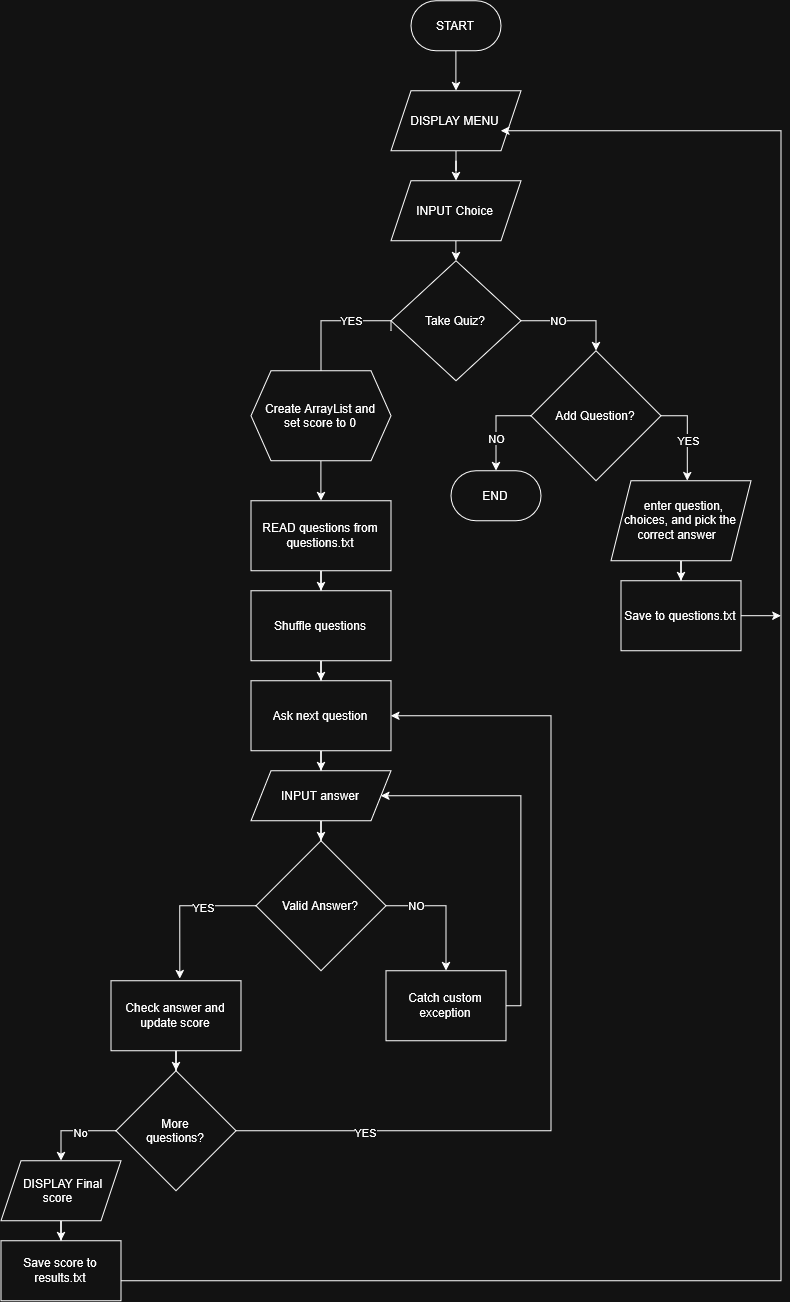

The diagram above was exported from draw.io. Its source (the exported page's mxGraphModel, read from the mxfile embedded in the PNG):
<mxGraphModel dx="3207" dy="1297" grid="1" gridSize="10" guides="1" tooltips="1" connect="1" arrows="1" fold="1" page="1" pageScale="1" pageWidth="850" pageHeight="1100" math="0" shadow="0">
  <root>
    <mxCell id="0" />
    <mxCell id="1" parent="0" />
    <mxCell id="GR8MxbPYxzbabgkkpdfv-8" edge="1" parent="1" source="GR8MxbPYxzbabgkkpdfv-6" style="edgeStyle=orthogonalEdgeStyle;rounded=0;orthogonalLoop=1;jettySize=auto;html=1;" target="GR8MxbPYxzbabgkkpdfv-7" value="">
      <mxGeometry relative="1" as="geometry" />
    </mxCell>
    <mxCell id="GR8MxbPYxzbabgkkpdfv-6" parent="1" style="rounded=1;whiteSpace=wrap;html=1;arcSize=50;" value="START" vertex="1">
      <mxGeometry height="50" width="90" x="390" y="100" as="geometry" />
    </mxCell>
    <mxCell id="GR8MxbPYxzbabgkkpdfv-10" edge="1" parent="1" source="GR8MxbPYxzbabgkkpdfv-7" style="edgeStyle=orthogonalEdgeStyle;rounded=0;orthogonalLoop=1;jettySize=auto;html=1;" target="GR8MxbPYxzbabgkkpdfv-9" value="">
      <mxGeometry relative="1" as="geometry" />
    </mxCell>
    <mxCell id="GR8MxbPYxzbabgkkpdfv-7" parent="1" style="shape=parallelogram;perimeter=parallelogramPerimeter;whiteSpace=wrap;html=1;shapeInside=1;fixedSize=1;" value="DISPLAY MENU" vertex="1">
      <mxGeometry height="60" width="130" x="370" y="190" as="geometry" />
    </mxCell>
    <mxCell id="GR8MxbPYxzbabgkkpdfv-20" edge="1" parent="1" source="GR8MxbPYxzbabgkkpdfv-9" style="edgeStyle=orthogonalEdgeStyle;rounded=0;orthogonalLoop=1;jettySize=auto;html=1;exitX=0.5;exitY=1;exitDx=0;exitDy=0;entryX=0.5;entryY=0;entryDx=0;entryDy=0;" target="GR8MxbPYxzbabgkkpdfv-11">
      <mxGeometry relative="1" as="geometry" />
    </mxCell>
    <mxCell id="GR8MxbPYxzbabgkkpdfv-9" parent="1" style="shape=parallelogram;perimeter=parallelogramPerimeter;whiteSpace=wrap;html=1;shapeInside=1;fixedSize=1;" value="INPUT Choice" vertex="1">
      <mxGeometry height="60" width="130" x="370" y="280" as="geometry" />
    </mxCell>
    <mxCell id="GR8MxbPYxzbabgkkpdfv-13" edge="1" parent="1" style="edgeStyle=orthogonalEdgeStyle;rounded=0;orthogonalLoop=1;jettySize=auto;html=1;exitX=0;exitY=0.5;exitDx=0;exitDy=0;">
      <mxGeometry relative="1" as="geometry">
        <Array as="points">
          <mxPoint x="370" y="420" />
          <mxPoint x="300" y="420" />
        </Array>
        <mxPoint x="370" y="429.94" as="sourcePoint" />
        <mxPoint x="300.0000000000002" y="479.94" as="targetPoint" />
      </mxGeometry>
    </mxCell>
    <mxCell id="GR8MxbPYxzbabgkkpdfv-14" connectable="0" parent="GR8MxbPYxzbabgkkpdfv-13" style="edgeLabel;html=1;align=center;verticalAlign=middle;resizable=0;points=[];" value="YES" vertex="1">
      <mxGeometry relative="1" x="0.148" y="-1" as="geometry">
        <mxPoint x="31" y="-1" as="offset" />
      </mxGeometry>
    </mxCell>
    <mxCell id="GR8MxbPYxzbabgkkpdfv-16" edge="1" parent="1" source="GR8MxbPYxzbabgkkpdfv-11" style="edgeStyle=orthogonalEdgeStyle;rounded=0;orthogonalLoop=1;jettySize=auto;html=1;entryX=0.5;entryY=0;entryDx=0;entryDy=0;" target="GR8MxbPYxzbabgkkpdfv-15">
      <mxGeometry relative="1" as="geometry" />
    </mxCell>
    <mxCell id="GR8MxbPYxzbabgkkpdfv-19" connectable="0" parent="GR8MxbPYxzbabgkkpdfv-16" style="edgeLabel;html=1;align=center;verticalAlign=middle;resizable=0;points=[];" value="NO" vertex="1">
      <mxGeometry relative="1" x="-0.2911" y="1" as="geometry">
        <mxPoint as="offset" />
      </mxGeometry>
    </mxCell>
    <mxCell id="GR8MxbPYxzbabgkkpdfv-11" parent="1" style="rhombus;whiteSpace=wrap;html=1;shapeInside=1;" value="Take Quiz?" vertex="1">
      <mxGeometry height="120" width="130" x="370" y="360" as="geometry" />
    </mxCell>
    <mxCell id="GR8MxbPYxzbabgkkpdfv-18" edge="1" parent="1" source="GR8MxbPYxzbabgkkpdfv-12" style="edgeStyle=orthogonalEdgeStyle;rounded=0;orthogonalLoop=1;jettySize=auto;html=1;" target="GR8MxbPYxzbabgkkpdfv-17" value="">
      <mxGeometry relative="1" as="geometry" />
    </mxCell>
    <mxCell id="GR8MxbPYxzbabgkkpdfv-12" parent="1" style="shape=hexagon;perimeter=hexagonPerimeter2;whiteSpace=wrap;html=1;shapeInside=1;fixedSize=1;" value="Create ArrayList and set score to 0" vertex="1">
      <mxGeometry height="90" width="140" x="230" y="470" as="geometry" />
    </mxCell>
    <mxCell id="GR8MxbPYxzbabgkkpdfv-25" edge="1" parent="1" source="GR8MxbPYxzbabgkkpdfv-15" style="edgeStyle=orthogonalEdgeStyle;rounded=0;orthogonalLoop=1;jettySize=auto;html=1;entryX=0.5;entryY=0;entryDx=0;entryDy=0;" target="GR8MxbPYxzbabgkkpdfv-21">
      <mxGeometry relative="1" as="geometry">
        <Array as="points">
          <mxPoint x="475" y="515" />
        </Array>
        <mxPoint x="470" y="515" as="targetPoint" />
      </mxGeometry>
    </mxCell>
    <mxCell id="GR8MxbPYxzbabgkkpdfv-26" connectable="0" parent="GR8MxbPYxzbabgkkpdfv-25" style="edgeLabel;html=1;align=center;verticalAlign=middle;resizable=0;points=[];" value="NO" vertex="1">
      <mxGeometry relative="1" x="0.2556" as="geometry">
        <mxPoint as="offset" />
      </mxGeometry>
    </mxCell>
    <mxCell id="GR8MxbPYxzbabgkkpdfv-28" edge="1" parent="1" source="GR8MxbPYxzbabgkkpdfv-15" style="edgeStyle=orthogonalEdgeStyle;rounded=0;orthogonalLoop=1;jettySize=auto;html=1;entryX=0.545;entryY=0;entryDx=0;entryDy=0;entryPerimeter=0;" target="GR8MxbPYxzbabgkkpdfv-27">
      <mxGeometry relative="1" as="geometry">
        <Array as="points">
          <mxPoint x="665.4" y="515" />
        </Array>
        <mxPoint x="680" y="515" as="targetPoint" />
      </mxGeometry>
    </mxCell>
    <mxCell id="GR8MxbPYxzbabgkkpdfv-29" connectable="0" parent="GR8MxbPYxzbabgkkpdfv-28" style="edgeLabel;html=1;align=center;verticalAlign=middle;resizable=0;points=[];" value="YES" vertex="1">
      <mxGeometry relative="1" x="0.0939" as="geometry">
        <mxPoint as="offset" />
      </mxGeometry>
    </mxCell>
    <mxCell id="GR8MxbPYxzbabgkkpdfv-15" parent="1" style="rhombus;whiteSpace=wrap;html=1;shapeInside=1;" value="Add Question?" vertex="1">
      <mxGeometry height="130" width="130" x="510" y="450" as="geometry" />
    </mxCell>
    <mxCell id="GR8MxbPYxzbabgkkpdfv-33" edge="1" parent="1" source="GR8MxbPYxzbabgkkpdfv-17" style="edgeStyle=orthogonalEdgeStyle;rounded=0;orthogonalLoop=1;jettySize=auto;html=1;" target="GR8MxbPYxzbabgkkpdfv-32" value="">
      <mxGeometry relative="1" as="geometry" />
    </mxCell>
    <mxCell id="GR8MxbPYxzbabgkkpdfv-17" parent="1" style="rounded=0;whiteSpace=wrap;html=1;" value="READ questions from questions.txt" vertex="1">
      <mxGeometry height="70" width="140" x="230" y="600" as="geometry" />
    </mxCell>
    <mxCell id="GR8MxbPYxzbabgkkpdfv-21" parent="1" style="rounded=1;whiteSpace=wrap;html=1;arcSize=50;" value="END" vertex="1">
      <mxGeometry height="50" width="90" x="430" y="570" as="geometry" />
    </mxCell>
    <mxCell id="IgXfSTUypxI74EO6Z1fq-4" edge="1" parent="1" source="GR8MxbPYxzbabgkkpdfv-27" style="edgeStyle=orthogonalEdgeStyle;rounded=0;orthogonalLoop=1;jettySize=auto;html=1;" target="GR8MxbPYxzbabgkkpdfv-30" value="">
      <mxGeometry relative="1" as="geometry" />
    </mxCell>
    <mxCell id="GR8MxbPYxzbabgkkpdfv-27" parent="1" style="shape=parallelogram;perimeter=parallelogramPerimeter;whiteSpace=wrap;html=1;shapeInside=1;fixedSize=1;" value="&lt;span class=&quot;x193iq5w xeuugli x13faqbe x1vvkbs x1xmvt09 x1lliihq x1s928wv xhkezso x1gmr53x x1cpjm7i x1fgarty x1943h6x xudqn12 x3x7a5m x6prxxf xvq8zen xo1l8bm xzsf02u&quot; dir=&quot;auto&quot;&gt;enter question, choices, and pick the correct answer&lt;/span&gt;" vertex="1">
      <mxGeometry height="80" width="140" x="590" y="580" as="geometry" />
    </mxCell>
    <mxCell id="GR8MxbPYxzbabgkkpdfv-55" edge="1" parent="1" source="GR8MxbPYxzbabgkkpdfv-30" style="edgeStyle=orthogonalEdgeStyle;rounded=0;orthogonalLoop=1;jettySize=auto;html=1;">
      <mxGeometry relative="1" as="geometry">
        <mxPoint x="760" y="715" as="targetPoint" />
      </mxGeometry>
    </mxCell>
    <mxCell id="GR8MxbPYxzbabgkkpdfv-30" parent="1" style="rounded=0;whiteSpace=wrap;html=1;" value="Save to questions.txt" vertex="1">
      <mxGeometry height="70" width="120" x="600" y="680" as="geometry" />
    </mxCell>
    <mxCell id="GR8MxbPYxzbabgkkpdfv-35" edge="1" parent="1" source="GR8MxbPYxzbabgkkpdfv-32" style="edgeStyle=orthogonalEdgeStyle;rounded=0;orthogonalLoop=1;jettySize=auto;html=1;" target="GR8MxbPYxzbabgkkpdfv-34" value="">
      <mxGeometry relative="1" as="geometry" />
    </mxCell>
    <mxCell id="GR8MxbPYxzbabgkkpdfv-32" parent="1" style="rounded=0;whiteSpace=wrap;html=1;" value="Shuffle questions" vertex="1">
      <mxGeometry height="70" width="140" x="230" y="690" as="geometry" />
    </mxCell>
    <mxCell id="GR8MxbPYxzbabgkkpdfv-37" edge="1" parent="1" source="GR8MxbPYxzbabgkkpdfv-34" style="edgeStyle=orthogonalEdgeStyle;rounded=0;orthogonalLoop=1;jettySize=auto;html=1;" target="GR8MxbPYxzbabgkkpdfv-36" value="">
      <mxGeometry relative="1" as="geometry" />
    </mxCell>
    <mxCell id="GR8MxbPYxzbabgkkpdfv-34" parent="1" style="rounded=0;whiteSpace=wrap;html=1;" value="Ask next question" vertex="1">
      <mxGeometry height="70" width="140" x="230" y="780" as="geometry" />
    </mxCell>
    <mxCell id="GR8MxbPYxzbabgkkpdfv-39" edge="1" parent="1" source="GR8MxbPYxzbabgkkpdfv-36" style="edgeStyle=orthogonalEdgeStyle;rounded=0;orthogonalLoop=1;jettySize=auto;html=1;" target="GR8MxbPYxzbabgkkpdfv-38" value="">
      <mxGeometry relative="1" as="geometry" />
    </mxCell>
    <mxCell id="GR8MxbPYxzbabgkkpdfv-36" parent="1" style="shape=parallelogram;perimeter=parallelogramPerimeter;whiteSpace=wrap;html=1;shapeInside=1;fixedSize=1;" value="INPUT answer" vertex="1">
      <mxGeometry height="50" width="140" x="230" y="870" as="geometry" />
    </mxCell>
    <mxCell id="GR8MxbPYxzbabgkkpdfv-41" edge="1" parent="1" source="GR8MxbPYxzbabgkkpdfv-38" style="edgeStyle=orthogonalEdgeStyle;rounded=0;orthogonalLoop=1;jettySize=auto;html=1;entryX=0.53;entryY=-0.031;entryDx=0;entryDy=0;entryPerimeter=0;" target="GR8MxbPYxzbabgkkpdfv-40">
      <mxGeometry relative="1" as="geometry">
        <Array as="points">
          <mxPoint x="158.9" y="1005" />
        </Array>
        <mxPoint x="110" y="1000" as="targetPoint" />
      </mxGeometry>
    </mxCell>
    <mxCell id="GR8MxbPYxzbabgkkpdfv-42" connectable="0" parent="GR8MxbPYxzbabgkkpdfv-41" style="edgeLabel;html=1;align=center;verticalAlign=middle;resizable=0;points=[];" value="YES" vertex="1">
      <mxGeometry relative="1" x="-0.2786" y="1" as="geometry">
        <mxPoint as="offset" />
      </mxGeometry>
    </mxCell>
    <mxCell id="GR8MxbPYxzbabgkkpdfv-45" edge="1" parent="1" source="GR8MxbPYxzbabgkkpdfv-38" style="edgeStyle=orthogonalEdgeStyle;rounded=0;orthogonalLoop=1;jettySize=auto;html=1;entryX=0.5;entryY=0;entryDx=0;entryDy=0;" target="GR8MxbPYxzbabgkkpdfv-44">
      <mxGeometry relative="1" as="geometry">
        <Array as="points">
          <mxPoint x="425" y="1005" />
        </Array>
        <mxPoint x="440" y="1005" as="targetPoint" />
      </mxGeometry>
    </mxCell>
    <mxCell id="GR8MxbPYxzbabgkkpdfv-46" connectable="0" parent="GR8MxbPYxzbabgkkpdfv-45" style="edgeLabel;html=1;align=center;verticalAlign=middle;resizable=0;points=[];" value="NO" vertex="1">
      <mxGeometry relative="1" x="-0.5082" y="1" as="geometry">
        <mxPoint as="offset" />
      </mxGeometry>
    </mxCell>
    <mxCell id="GR8MxbPYxzbabgkkpdfv-38" parent="1" style="rhombus;whiteSpace=wrap;html=1;shapeInside=1;" value="Valid Answer?" vertex="1">
      <mxGeometry height="130" width="130" x="235" y="940" as="geometry" />
    </mxCell>
    <mxCell id="GR8MxbPYxzbabgkkpdfv-49" edge="1" parent="1" source="GR8MxbPYxzbabgkkpdfv-40" style="edgeStyle=orthogonalEdgeStyle;rounded=0;orthogonalLoop=1;jettySize=auto;html=1;" target="GR8MxbPYxzbabgkkpdfv-48" value="">
      <mxGeometry relative="1" as="geometry" />
    </mxCell>
    <mxCell id="GR8MxbPYxzbabgkkpdfv-40" parent="1" style="rounded=0;whiteSpace=wrap;html=1;" value="Check answer and update score" vertex="1">
      <mxGeometry height="70" width="130" x="90" y="1080" as="geometry" />
    </mxCell>
    <mxCell id="GR8MxbPYxzbabgkkpdfv-47" edge="1" parent="1" source="GR8MxbPYxzbabgkkpdfv-44" style="edgeStyle=orthogonalEdgeStyle;rounded=0;orthogonalLoop=1;jettySize=auto;html=1;entryX=1;entryY=0.5;entryDx=0;entryDy=0;" target="GR8MxbPYxzbabgkkpdfv-36">
      <mxGeometry relative="1" as="geometry">
        <Array as="points">
          <mxPoint x="500.03" y="1105" />
          <mxPoint x="500.03" y="895" />
        </Array>
      </mxGeometry>
    </mxCell>
    <mxCell id="GR8MxbPYxzbabgkkpdfv-44" parent="1" style="rounded=0;whiteSpace=wrap;html=1;" value="&lt;div&gt;Catch custom exception&lt;/div&gt;" vertex="1">
      <mxGeometry height="70" width="120" x="365" y="1070" as="geometry" />
    </mxCell>
    <mxCell id="GR8MxbPYxzbabgkkpdfv-51" edge="1" parent="1" source="GR8MxbPYxzbabgkkpdfv-48" style="edgeStyle=orthogonalEdgeStyle;rounded=0;orthogonalLoop=1;jettySize=auto;html=1;entryX=0.5;entryY=0;entryDx=0;entryDy=0;" target="GR8MxbPYxzbabgkkpdfv-50">
      <mxGeometry relative="1" as="geometry">
        <Array as="points">
          <mxPoint x="40" y="1230" />
        </Array>
        <mxPoint x="20" y="1230" as="targetPoint" />
      </mxGeometry>
    </mxCell>
    <mxCell id="5xwSFkw4FsKxLkKOgLJH-1" connectable="0" parent="GR8MxbPYxzbabgkkpdfv-51" style="edgeLabel;html=1;align=center;verticalAlign=middle;resizable=0;points=[];" value="No" vertex="1">
      <mxGeometry relative="1" x="-0.1283" y="1" as="geometry">
        <mxPoint as="offset" />
      </mxGeometry>
    </mxCell>
    <mxCell id="5xwSFkw4FsKxLkKOgLJH-2" edge="1" parent="1" source="GR8MxbPYxzbabgkkpdfv-48" style="edgeStyle=orthogonalEdgeStyle;rounded=0;orthogonalLoop=1;jettySize=auto;html=1;entryX=1;entryY=0.5;entryDx=0;entryDy=0;" target="GR8MxbPYxzbabgkkpdfv-34">
      <mxGeometry relative="1" as="geometry">
        <Array as="points">
          <mxPoint x="530.03" y="1230.03" />
          <mxPoint x="530.03" y="815" />
        </Array>
        <mxPoint x="540" y="820" as="targetPoint" />
      </mxGeometry>
    </mxCell>
    <mxCell id="5xwSFkw4FsKxLkKOgLJH-3" connectable="0" parent="5xwSFkw4FsKxLkKOgLJH-2" style="edgeLabel;html=1;align=center;verticalAlign=middle;resizable=0;points=[];" value="YES" vertex="1">
      <mxGeometry relative="1" x="-0.7117" y="-1" as="geometry">
        <mxPoint as="offset" />
      </mxGeometry>
    </mxCell>
    <mxCell id="GR8MxbPYxzbabgkkpdfv-48" parent="1" style="rhombus;whiteSpace=wrap;html=1;shapeInside=1;" value="More questions?" vertex="1">
      <mxGeometry height="120" width="120" x="95" y="1170" as="geometry" />
    </mxCell>
    <mxCell id="GR8MxbPYxzbabgkkpdfv-53" edge="1" parent="1" source="GR8MxbPYxzbabgkkpdfv-50" style="edgeStyle=orthogonalEdgeStyle;rounded=0;orthogonalLoop=1;jettySize=auto;html=1;" target="GR8MxbPYxzbabgkkpdfv-52" value="">
      <mxGeometry relative="1" as="geometry" />
    </mxCell>
    <mxCell id="GR8MxbPYxzbabgkkpdfv-50" parent="1" style="shape=parallelogram;perimeter=parallelogramPerimeter;whiteSpace=wrap;html=1;shapeInside=1;fixedSize=1;" value="DISPLAY Final score" vertex="1">
      <mxGeometry height="60" width="120" x="-20" y="1260" as="geometry" />
    </mxCell>
    <mxCell id="GR8MxbPYxzbabgkkpdfv-54" edge="1" parent="1" style="edgeStyle=orthogonalEdgeStyle;rounded=0;orthogonalLoop=1;jettySize=auto;html=1;entryX=1;entryY=0.5;entryDx=0;entryDy=0;">
      <mxGeometry relative="1" as="geometry">
        <Array as="points">
          <mxPoint x="760" y="1380" />
          <mxPoint x="760" y="230" />
        </Array>
        <mxPoint x="90" y="1380" as="sourcePoint" />
        <mxPoint x="480" y="230" as="targetPoint" />
      </mxGeometry>
    </mxCell>
    <mxCell id="GR8MxbPYxzbabgkkpdfv-52" parent="1" style="rounded=0;whiteSpace=wrap;html=1;" value="Save score to results.txt" vertex="1">
      <mxGeometry height="60" width="120" x="-20" y="1340" as="geometry" />
    </mxCell>
  </root>
</mxGraphModel>